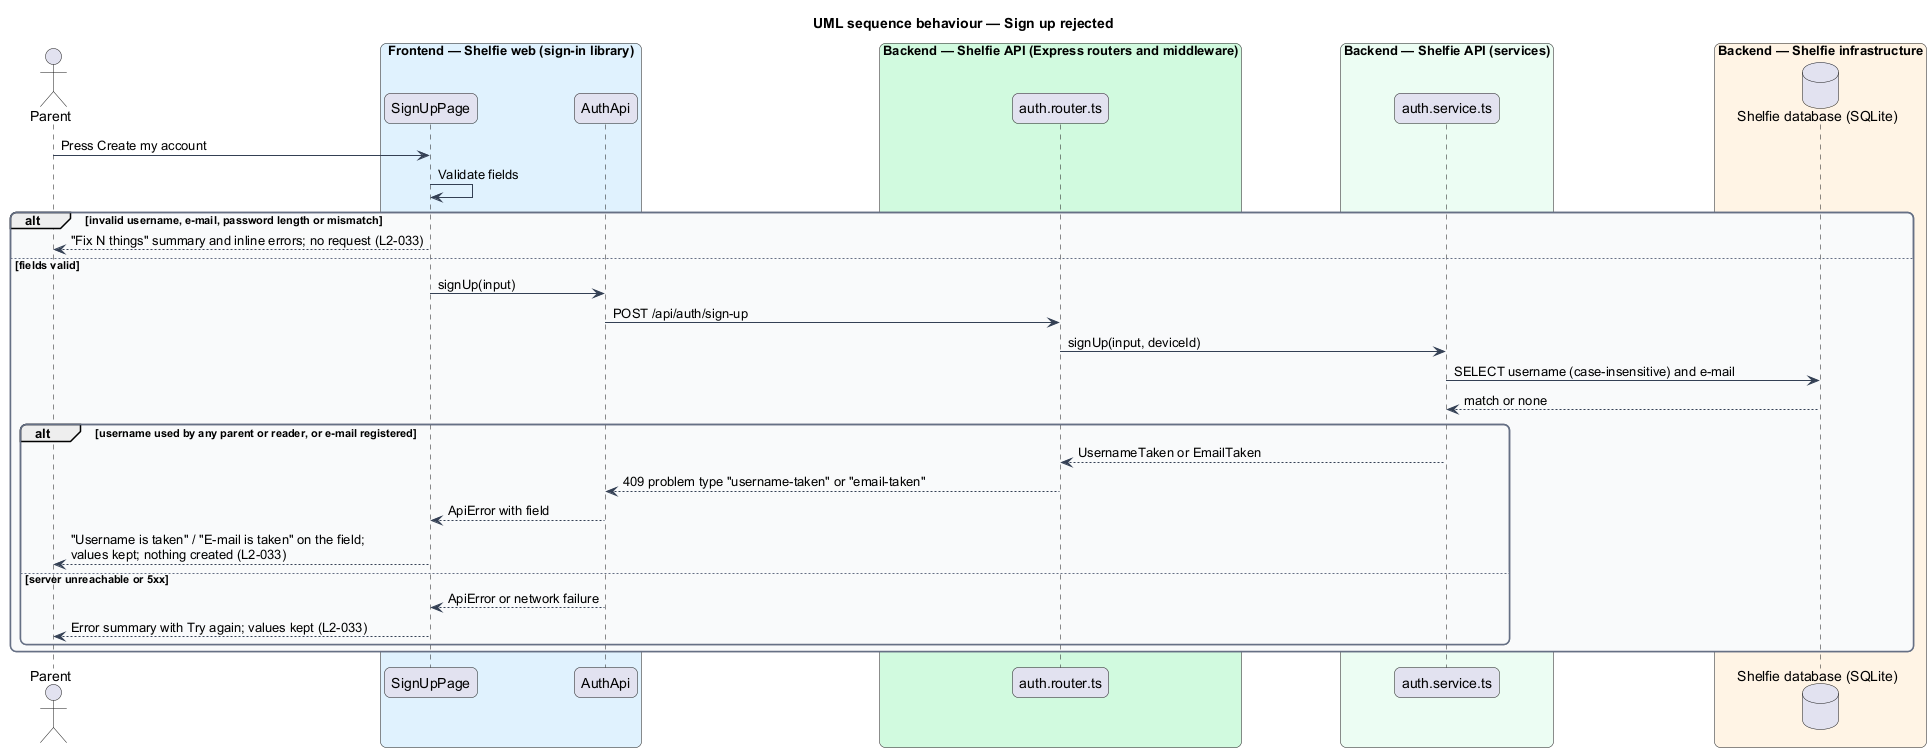

The diagram above was rendered by PlantUML. Its source (embedded in the PNG):
@startuml
title UML sequence behaviour — Sign up rejected
skinparam backgroundColor #FFFFFF
skinparam shadowing false
skinparam roundcorner 12
skinparam defaultFontName Arial
skinparam ArrowColor #344054
skinparam rectangle {
  BorderColor #344054
  FontColor #101828
}
skinparam package {
  BorderColor #667085
  FontColor #101828
  BackgroundColor #F9FAFB
}
actor "Parent" as parent
box "Frontend — Shelfie web (sign-in library)" #E0F2FE
  participant "SignUpPage" as page
  participant "AuthApi" as client
end box
box "Backend — Shelfie API (Express routers and middleware)" #D1FADF
  participant "auth.router.ts" as router
end box
box "Backend — Shelfie API (services)" #ECFDF3
  participant "auth.service.ts" as service
end box
box "Backend — Shelfie infrastructure" #FFF4E5
  database "Shelfie database (SQLite)" as db
end box

parent -> page : Press Create my account
page -> page : Validate fields
alt invalid username, e-mail, password length or mismatch
  page --> parent : "Fix N things" summary and inline errors; no request (L2-033)
else fields valid
  page -> client : signUp(input)
  client -> router : POST /api/auth/sign-up
  router -> service : signUp(input, deviceId)
  service -> db : SELECT username (case-insensitive) and e-mail
  db --> service : match or none
  alt username used by any parent or reader, or e-mail registered
    service --> router : UsernameTaken or EmailTaken
    router --> client : 409 problem type "username-taken" or "email-taken"
    client --> page : ApiError with field
    page --> parent : "Username is taken" / "E-mail is taken" on the field;\nvalues kept; nothing created (L2-033)
  else server unreachable or 5xx
    client --> page : ApiError or network failure
    page --> parent : Error summary with Try again; values kept (L2-033)
  end
end
@enduml